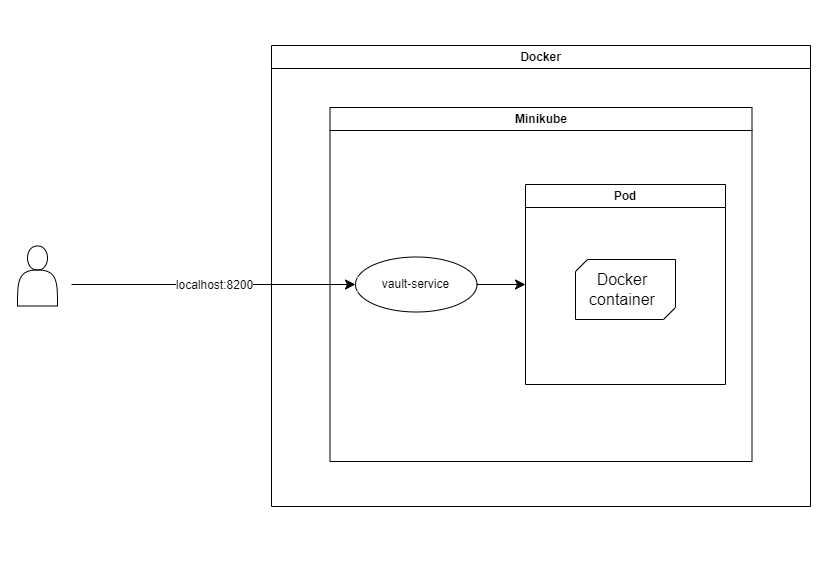

The diagram above was exported from draw.io. Its source (the exported page's mxGraphModel, read from the mxfile embedded in the PNG):
<mxGraphModel dx="1838" dy="1172" grid="0" gridSize="10" guides="1" tooltips="1" connect="1" arrows="1" fold="1" page="1" pageScale="1" pageWidth="827" pageHeight="583" math="0" shadow="0">
  <root>
    <mxCell id="0" />
    <mxCell id="1" parent="0" />
    <mxCell id="sPvn_oXKXe3vUPn0f5Q2-1" value="Docker" style="swimlane;whiteSpace=wrap;html=1;" vertex="1" parent="1">
      <mxGeometry x="271" y="45" width="539" height="461" as="geometry" />
    </mxCell>
    <mxCell id="sPvn_oXKXe3vUPn0f5Q2-2" value="Minikube" style="swimlane;whiteSpace=wrap;html=1;" vertex="1" parent="sPvn_oXKXe3vUPn0f5Q2-1">
      <mxGeometry x="58.5" y="62" width="422" height="354" as="geometry" />
    </mxCell>
    <mxCell id="sPvn_oXKXe3vUPn0f5Q2-5" value="vault-service" style="ellipse;whiteSpace=wrap;html=1;align=center;newEdgeStyle={&quot;edgeStyle&quot;:&quot;entityRelationEdgeStyle&quot;,&quot;startArrow&quot;:&quot;none&quot;,&quot;endArrow&quot;:&quot;none&quot;,&quot;segment&quot;:10,&quot;curved&quot;:1,&quot;sourcePerimeterSpacing&quot;:0,&quot;targetPerimeterSpacing&quot;:0};treeFolding=1;treeMoving=1;" vertex="1" parent="sPvn_oXKXe3vUPn0f5Q2-2">
      <mxGeometry x="25.5" y="149.5" width="121.5" height="55" as="geometry" />
    </mxCell>
    <mxCell id="sPvn_oXKXe3vUPn0f5Q2-6" value="Pod" style="swimlane;whiteSpace=wrap;html=1;" vertex="1" parent="sPvn_oXKXe3vUPn0f5Q2-2">
      <mxGeometry x="195.5" y="77" width="200" height="200" as="geometry" />
    </mxCell>
    <mxCell id="sPvn_oXKXe3vUPn0f5Q2-7" value="" style="verticalLabelPosition=bottom;verticalAlign=top;html=1;shape=mxgraph.basic.diag_snip_rect;dx=6;whiteSpace=wrap;" vertex="1" parent="sPvn_oXKXe3vUPn0f5Q2-6">
      <mxGeometry x="50" y="75" width="100" height="60" as="geometry" />
    </mxCell>
    <mxCell id="sPvn_oXKXe3vUPn0f5Q2-8" value="Docker container" style="text;html=1;align=center;verticalAlign=middle;whiteSpace=wrap;rounded=0;fontSize=16;" vertex="1" parent="sPvn_oXKXe3vUPn0f5Q2-6">
      <mxGeometry x="67" y="90" width="60" height="30" as="geometry" />
    </mxCell>
    <mxCell id="sPvn_oXKXe3vUPn0f5Q2-12" value="" style="endArrow=classic;html=1;rounded=0;fontSize=12;startSize=8;endSize=8;curved=1;entryX=0;entryY=0.5;entryDx=0;entryDy=0;exitX=1;exitY=0.5;exitDx=0;exitDy=0;" edge="1" parent="sPvn_oXKXe3vUPn0f5Q2-2" source="sPvn_oXKXe3vUPn0f5Q2-5" target="sPvn_oXKXe3vUPn0f5Q2-6">
      <mxGeometry width="50" height="50" relative="1" as="geometry">
        <mxPoint x="-4.5" y="226" as="sourcePoint" />
        <mxPoint x="45.5" y="176" as="targetPoint" />
      </mxGeometry>
    </mxCell>
    <mxCell id="sPvn_oXKXe3vUPn0f5Q2-10" value="" style="endArrow=classic;html=1;rounded=0;fontSize=12;startSize=8;endSize=8;curved=1;entryX=0;entryY=0.5;entryDx=0;entryDy=0;" edge="1" parent="1" target="sPvn_oXKXe3vUPn0f5Q2-5">
      <mxGeometry relative="1" as="geometry">
        <mxPoint x="71" y="284" as="sourcePoint" />
        <mxPoint x="204" y="275" as="targetPoint" />
      </mxGeometry>
    </mxCell>
    <mxCell id="sPvn_oXKXe3vUPn0f5Q2-11" value="localhost:8200" style="edgeLabel;resizable=0;html=1;fontSize=12;;align=center;verticalAlign=middle;" connectable="0" vertex="1" parent="sPvn_oXKXe3vUPn0f5Q2-10">
      <mxGeometry relative="1" as="geometry" />
    </mxCell>
    <mxCell id="sPvn_oXKXe3vUPn0f5Q2-13" value="" style="shape=actor;whiteSpace=wrap;html=1;" vertex="1" parent="1">
      <mxGeometry x="17" y="245.5" width="40" height="60" as="geometry" />
    </mxCell>
  </root>
</mxGraphModel>